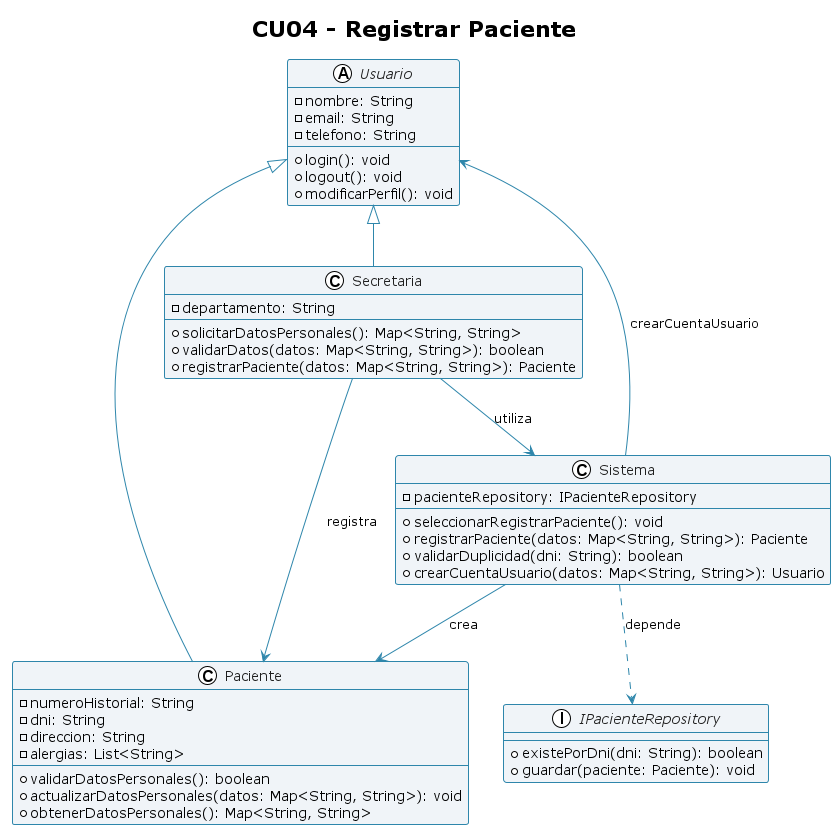

The diagram above was rendered by PlantUML. Its source (embedded in the PNG):
@startuml
!theme plain
title CU04 - Registrar Paciente

skinparam class {
    BackgroundColor #F0F4F8
    BorderColor #2E86AB
    ArrowColor #2E86AB
    FontColor #1F1F1F
}

abstract class Usuario {
    - nombre: String
    - email: String
    - telefono: String
    ---
    + login(): void
    + logout(): void
    + modificarPerfil(): void
}

class Paciente {
    - numeroHistorial: String
    - dni: String
    - direccion: String
    - alergias: List<String>
    ---
    + validarDatosPersonales(): boolean
    + actualizarDatosPersonales(datos: Map<String, String>): void
    + obtenerDatosPersonales(): Map<String, String>
}

class Secretaria {
    - departamento: String
    ---
    + solicitarDatosPersonales(): Map<String, String>
    + validarDatos(datos: Map<String, String>): boolean
    + registrarPaciente(datos: Map<String, String>): Paciente
}

interface IPacienteRepository {
    + existePorDni(dni: String): boolean
    + guardar(paciente: Paciente): void
}

class Sistema {
    - pacienteRepository: IPacienteRepository
    ---
    + seleccionarRegistrarPaciente(): void
    + registrarPaciente(datos: Map<String, String>): Paciente
    + validarDuplicidad(dni: String): boolean
    + crearCuentaUsuario(datos: Map<String, String>): Usuario
}

Usuario <|-- Paciente
Usuario <|-- Secretaria

Secretaria --> Sistema : utiliza
Secretaria --> Paciente : registra
Sistema ..> IPacienteRepository : depende
Sistema --> Paciente : crea
Sistema --> Usuario : crearCuentaUsuario

@enduml